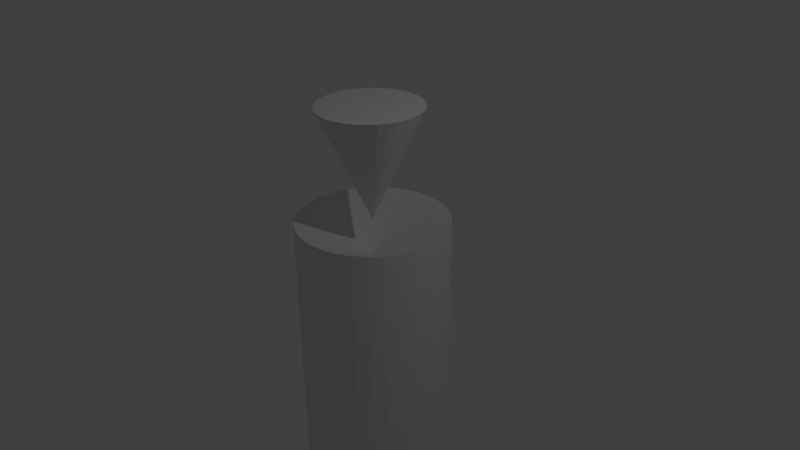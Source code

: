 # Source: MeetingPoint.blend  (saved by Blender 2.76.0; exported with 4.5.12 LTS)
import bpy
from mathutils import Matrix  # noqa: F401  (used for matrix-valued properties, if any)

bpy.ops.wm.read_factory_settings(use_empty=True)
scene = bpy.context.scene
scene.name = 'Scene'

# ---- collections
col_collection_1 = bpy.data.collections.new('Collection 1'); scene.collection.children.link(col_collection_1)

# ---- world
world_world = bpy.data.worlds.new('World'); scene.world = world_world
world_world.color = (0.05088, 0.05088, 0.05088)
world_world.use_sun_shadow = False
world_world.sun_shadow_jitter_overblur = 0.0
world_world.cycles.sampling_method = 'MANUAL'
world_world.cycles.sample_map_resolution = 256

# ---- cameras
cam_camera = bpy.data.cameras.new('Camera')
cam_camera.clip_end = 100.0
cam_camera.lens = 35.0
cam_camera.sensor_width = 32.0
cam_camera.sensor_height = 18.0
cam_camera.ortho_scale = 7.314
cam_camera.dof.focus_distance = 0.0
cam_camera.dof.aperture_fstop = 128.0

# ---- lights
light_lamp = bpy.data.lights.new('Lamp', 'POINT')
light_lamp.transmission_factor = 0.0
light_lamp.cutoff_distance = 30.0
light_lamp.energy = 100.0
light_lamp.shadow_buffer_clip_start = 1.001
light_lamp.shadow_soft_size = 0.1
light_lamp.shadow_maximum_resolution = 0.006
light_lamp.use_absolute_resolution = True
light_lamp.cycles.use_multiple_importance_sampling = False

# ---- meshes
me_cylinder = bpy.data.meshes.new('Cylinder')
me_cylinder.from_pydata([(0.0, 1.0, -10.0), (0.0, 1.0, 0.5), (0.1951, 0.9808, -10.0), (0.1951, 0.9808, 0.5), (0.3827, 0.9239, -10.0), (0.3827, 0.9239, 0.5), (0.5556, 0.8315, -10.0), (0.5556, 0.8315, 0.5), (0.7071, 0.7071, -10.0), (0.7071, 0.7071, 0.5), (0.8315, 0.5556, -10.0), (0.8315, 0.5556, 0.5), (0.9239, 0.3827, -10.0), (0.9239, 0.3827, 0.5), (0.9808, 0.1951, -10.0), (0.9808, 0.1951, 0.5), (1.0, 7.55e-08, -10.0), (1.0, 7.55e-08, 0.5), (0.9808, -0.1951, -10.0), (0.9808, -0.1951, 0.5), (0.9239, -0.3827, -10.0), (0.9239, -0.3827, 0.5), (0.8315, -0.5556, -10.0), (0.8315, -0.5556, 0.5), (0.7071, -0.7071, -10.0), (0.7071, -0.7071, 0.5), (0.5556, -0.8315, -10.0), (0.5556, -0.8315, 0.5), (0.3827, -0.9239, -10.0), (0.3827, -0.9239, 0.5), (0.1951, -0.9808, -10.0), (0.1951, -0.9808, 0.5), (-3.258e-07, -1.0, -10.0), (-3.258e-07, -1.0, 0.5), (-0.1951, -0.9808, -10.0), (-0.1951, -0.9808, 0.5), (-0.3827, -0.9239, -10.0), (-0.3827, -0.9239, 0.5), (-0.5556, -0.8315, -10.0), (-0.5556, -0.8315, 0.5), (-0.7071, -0.7071, -10.0), (-0.7071, -0.7071, 0.5), (-0.8315, -0.5556, -10.0), (-0.8315, -0.5556, 0.5), (-0.9239, -0.3827, -10.0), (-0.9239, -0.3827, 0.5), (-0.9808, -0.1951, -10.0), (-0.9808, -0.1951, 0.5), (-1.0, 9.656e-07, -10.0), (-1.0, 9.656e-07, 0.5), (-0.9808, 0.1951, -10.0), (-0.9808, 0.1951, 0.5), (-0.9239, 0.3827, -10.0), (-0.9239, 0.3827, 0.5), (-0.8315, 0.5556, -10.0), (-0.8315, 0.5556, 0.5), (-0.7071, 0.7071, -10.0), (-0.7071, 0.7071, 0.5), (-0.5556, 0.8315, -10.0), (-0.5556, 0.8315, 0.5), (-0.3827, 0.9239, -10.0), (-0.3827, 0.9239, 0.5), (-0.1951, 0.9808, -10.0), (-0.1951, 0.9808, 0.5), (0.0, 0.0, 0.0), (-2.203e-07, 0.6812, 2.0), (0.1329, 0.6681, 2.0), (0.2607, 0.6293, 2.0), (0.3785, 0.5664, 2.0), (0.4817, 0.4817, 2.0), (0.5664, 0.3785, 2.0), (0.6293, 0.2607, 2.0), (0.6681, 0.1329, 2.0), (0.6812, -4.282e-07, 2.0), (0.0, 0.0, 0.5), (0.6681, -0.1329, 2.0), (0.6293, -0.2607, 2.0), (0.5664, -0.3785, 2.0), (0.4817, -0.4817, 2.0), (0.3785, -0.5664, 2.0), (0.2607, -0.6293, 2.0), (0.1329, -0.6681, 2.0), (-1.737e-07, -0.6812, 2.0), (-0.1329, -0.6681, 2.0), (-0.2607, -0.6293, 2.0), (-0.3785, -0.5664, 2.0), (-0.4817, -0.4817, 2.0), (-0.5664, -0.3785, 2.0), (-0.6293, -0.2607, 2.0), (-0.6681, -0.1329, 2.0), (-0.6812, 3.01e-07, 2.0), (-0.6681, 0.1329, 2.0), (-0.6293, 0.2607, 2.0), (-0.5664, 0.3785, 2.0), (-0.4817, 0.4817, 2.0), (-0.3785, 0.5664, 2.0), (-0.2607, 0.6293, 2.0), (-0.1329, 0.6681, 2.0)], [], [(0, 1, 3, 2), (2, 3, 5, 4), (4, 5, 7, 6), (6, 7, 9, 8), (8, 9, 11, 10), (10, 11, 13, 12), (12, 13, 15, 14), (14, 15, 17, 16), (16, 17, 19, 18), (18, 19, 21, 20), (20, 21, 23, 22), (22, 23, 25, 24), (24, 25, 27, 26), (26, 27, 29, 28), (28, 29, 31, 30), (30, 31, 33, 32), (32, 33, 35, 34), (34, 35, 37, 36), (36, 37, 39, 38), (38, 39, 41, 40), (40, 41, 43, 42), (42, 43, 45, 44), (44, 45, 47, 46), (46, 47, 49, 48), (48, 49, 51, 50), (50, 51, 53, 52), (52, 53, 55, 54), (54, 55, 57, 56), (56, 57, 59, 58), (58, 59, 61, 60), (62, 63, 1, 0), (60, 61, 63, 62), (53, 51, 64), (53, 64, 55), (55, 64, 57), (57, 64, 59), (59, 64, 61), (61, 64, 63), (63, 64, 1), (1, 64, 3), (3, 64, 5), (5, 64, 7), (7, 64, 9), (9, 64, 11), (11, 64, 13), (13, 64, 15), (15, 64, 17), (17, 64, 19), (19, 64, 21), (21, 64, 23), (23, 64, 25), (25, 64, 27), (27, 64, 29), (29, 64, 31), (31, 64, 33), (33, 64, 35), (35, 64, 37), (37, 64, 39), (39, 64, 41), (41, 64, 43), (43, 64, 45), (45, 64, 47), (47, 64, 49), (49, 64, 51), (0, 2, 4, 6, 8, 10, 12, 14, 16, 18, 20, 22, 24, 26, 28, 30, 32, 34, 36, 38, 40, 42, 44, 46, 48, 50, 52, 54, 56, 58, 60, 62), (96, 97, 74), (65, 66, 74), (95, 96, 74), (94, 95, 74), (93, 94, 74), (92, 93, 74), (91, 92, 74), (90, 91, 74), (89, 90, 74), (88, 89, 74), (87, 88, 74), (86, 87, 74), (85, 86, 74), (84, 85, 74), (83, 84, 74), (82, 83, 74), (81, 82, 74), (80, 81, 74), (79, 80, 74), (78, 79, 74), (77, 78, 74), (76, 77, 74), (75, 76, 74), (73, 75, 74), (72, 73, 74), (71, 72, 74), (70, 71, 74), (69, 70, 74), (68, 69, 74), (67, 68, 74), (97, 65, 74), (66, 67, 74), (65, 97, 96, 95, 94, 93, 92, 91, 90, 89, 88, 87, 86, 85, 84, 83, 82, 81, 80, 79, 78, 77, 76, 75, 73, 72, 71, 70, 69, 68, 67, 66)])
me_cylinder.use_remesh_preserve_volume = False
me_cylinder.use_remesh_preserve_attributes = False
me_cylinder.use_mirror_vertex_groups = False
me_cylinder.update()

# ---- objects
ob_meetingpoint = bpy.data.objects.new('MeetingPoint', me_cylinder)
ob_lamp = bpy.data.objects.new('Lamp', light_lamp)
ob_camera = bpy.data.objects.new('Camera', cam_camera)

# ---- transforms, parenting, visibility, modifiers, constraints
ob_meetingpoint.location = (0.0, 0.0, 0.0)
ob_meetingpoint.lineart.crease_threshold = 0.0
ob_lamp.location = (4.076, 1.005, 5.904)
ob_lamp.rotation_euler = (0.6503, 0.05522, 1.866)
ob_lamp.lock_rotations_4d = False
ob_lamp.empty_display_type = 'ARROWS'
ob_lamp.color = (0.0, 0.0, 0.0, 0.0)
ob_lamp.lineart.crease_threshold = 0.0
ob_camera.location = (7.481, -6.508, 5.344)
ob_camera.rotation_euler = (1.109, 0.01082, 0.8149)
ob_camera.lock_rotations_4d = False
ob_camera.empty_display_type = 'ARROWS'
ob_camera.color = (0.0, 0.0, 0.0, 0.0)
ob_camera.display_type = 'WIRE'
ob_camera.lineart.crease_threshold = 0.0

# ---- collection membership
col_collection_1.objects.link(ob_meetingpoint)
col_collection_1.objects.link(ob_lamp)
col_collection_1.objects.link(ob_camera)

# ---- scene / render settings (as saved in the file)
scene.camera = ob_camera
scene.frame_start = 1; scene.frame_end = 250; scene.frame_set(1)
scene.render.engine = 'BLENDER_EEVEE_NEXT'
scene.render.resolution_percentage = 50
scene.render.dither_intensity = 0.0
scene.cycles.use_denoising = False
scene.cycles.samples = 10
scene.cycles.sampling_pattern = 'TABULATED_SOBOL'
scene.cycles.light_sampling_threshold = 0.0
scene.cycles.use_adaptive_sampling = False
scene.cycles.use_light_tree = False
scene.cycles.blur_glossy = 0.0
scene.cycles.pixel_filter_type = 'GAUSSIAN'
scene.cycles.sample_clamp_indirect = 0.0
scene.view_settings.view_transform = 'Standard'
bpy.context.view_layer.update()
